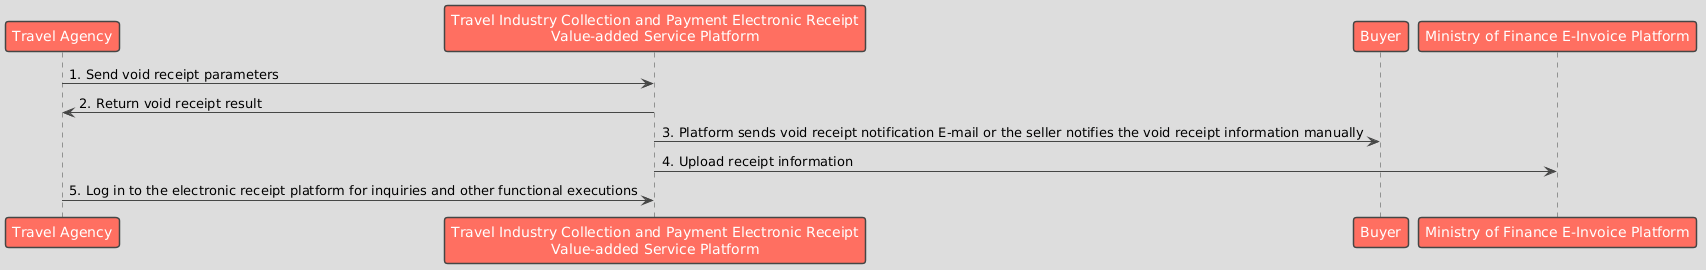

The diagram above was rendered by PlantUML. Its source (embedded in the PNG):
@startuml
!theme toy

participant "Travel Agency" as Seller
participant "Travel Industry Collection and Payment Electronic Receipt\nValue-added Service Platform" as Platform
participant "Buyer" as Buyer
participant "Ministry of Finance E-Invoice Platform" as MOF

Seller -> Platform: 1. Send void receipt parameters
Platform -> Seller: 2. Return void receipt result
Platform -> Buyer: 3. Platform sends void receipt notification E-mail or the seller notifies the void receipt information manually
Platform -> MOF: 4. Upload receipt information
Seller -> Platform: 5. Log in to the electronic receipt platform for inquiries and other functional executions
@enduml